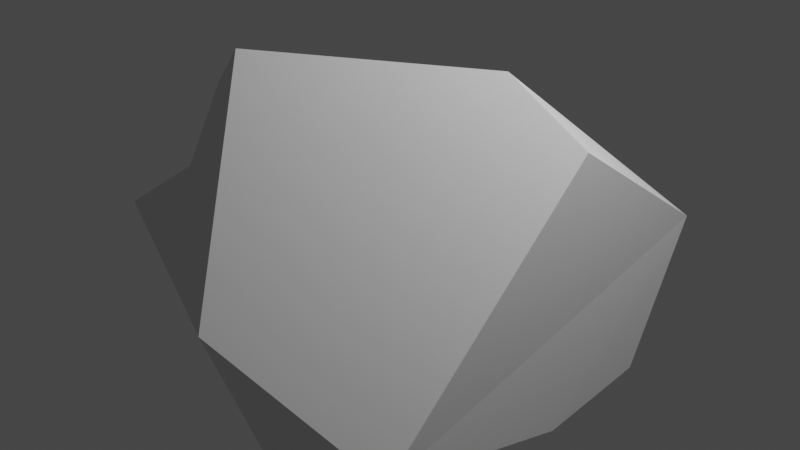 # Source: boulder_1.blend  (saved by Blender 3.3.6; exported with 4.5.12 LTS)
import bpy
from mathutils import Matrix  # noqa: F401  (used for matrix-valued properties, if any)

bpy.ops.wm.read_factory_settings(use_empty=True)
scene = bpy.context.scene
scene.name = 'Scene'

# ---- collections
col_collection = bpy.data.collections.new('Collection'); scene.collection.children.link(col_collection)

# ---- materials (node trees are filled in below, after node groups)
mat_material_001 = bpy.data.materials.new('Material.001')
mat_material_001.alpha_threshold = 0.0
mat_material_001.use_transparent_shadow = False
mat_material_001.roughness = 0.5
mat_material_001.line_color = (0.0, 0.0, 0.0, 1.0)

# ---- material node trees

# ---- world
world_world = bpy.data.worlds.new('World'); scene.world = world_world
world_world.use_nodes = True; world_world.node_tree.nodes.clear()
_N = world_world.node_tree.nodes; _L = world_world.node_tree.links
n0 = _N.new('ShaderNodeOutputWorld'); n0.name = 'World Output'; n0.location = (300, 300)
n1 = _N.new('ShaderNodeBackground'); n1.name = 'Background'; n1.location = (10, 300)
n1.inputs[0].default_value = (0.05088, 0.05088, 0.05088, 1.0)
_L.new(n1.outputs[0], n0.inputs[0])
n0.is_active_output = True
world_world.color = (0.05088, 0.05088, 0.05088)
world_world.use_sun_shadow = False
world_world.sun_shadow_jitter_overblur = 0.0

# ---- cameras
cam_camera = bpy.data.cameras.new('Camera')
cam_camera.clip_end = 100.0
cam_camera.ortho_scale = 7.314

# ---- lights
light_light = bpy.data.lights.new('Light', 'POINT')
light_light.transmission_factor = 0.0
light_light.energy = 1000.0
light_light.shadow_soft_size = 0.1
light_light.shadow_maximum_resolution = 0.006
light_light.use_absolute_resolution = True

# ---- meshes
me_cube_001 = bpy.data.meshes.new('Cube.001')
me_cube_001.from_pydata([(1.893, 1.545, -1.586), (1.949, -1.991, -1.125), (-1.47, -1.163, -2.071), (-1.079, 2.1, -1.597), (1.351, 0.01373, 1.886), (-0.2166, -1.698, 2.102), (-1.353, -1.549, 0.6145), (-1.186, 2.239, -0.07409), (1.913, 0.2758, -1.739), (-2.097, 0.2812, -1.887), (-1.53, -1.025, 1.309), (1.918, 2.251, -0.04045), (0.4834, -2.751, 0.002761), (-2.21, -1.727, 0.0), (-2.707, 0.3922, 0.2216), (2.053, 0.3019, 1.263), (-0.2067, -1.712, -2.108), (0.1911, 2.636, 0.2475)], [], [(3, 2, 9), (10, 5, 7), (4, 12, 15), (12, 6, 13), (17, 3, 7), (6, 14, 13), (4, 15, 11), (2, 14, 9), (17, 7, 4), (14, 3, 9), (16, 13, 2), (1, 12, 16), (4, 11, 17), (0, 17, 11), (4, 7, 5), (8, 16, 3), (3, 16, 2), (10, 6, 5), (4, 5, 12), (12, 5, 6), (14, 10, 7), (6, 10, 14), (2, 13, 14), (14, 7, 3), (16, 12, 13), (0, 8, 3), (0, 3, 17), (8, 1, 16), (8, 0, 11), (1, 8, 11), (11, 15, 1), (12, 1, 15)])
_uv = me_cube_001.uv_layers.new(name='UVMap')
_uv.uv.foreach_set('vector', [0.7018, 0.06259, 0.3959, 0.08043, 0.5176, 0.0, 0.1888, 0.1279, 0.3423, 0.1478, 0.01246, 0.3354, 0.3673, 0.5698, 0.6339, 0.412, 0.407, 0.6159, 0.3673, 0.002846, 0.2013, 0.06468, 0.1265, 0.0, 0.6961, 0.5638, 0.8515, 0.7095, 0.7139, 0.6955, 0.2013, 0.06468, 0.0, 0.1579, 0.1265, 0.0, 0.851, 0.3051, 0.7644, 0.2784, 0.7018, 0.07046, 0.2085, 0.5382, 0.03661, 0.4211, 0.224, 0.4472, 0.104, 0.4211, 0.01246, 0.3354, 0.3673, 0.3194, 0.7172, 0.8358, 0.8515, 0.7095, 0.9125, 0.8127, 0.224, 0.6627, 0.0, 0.5184, 0.2085, 0.5382, 0.1834, 0.8726, 0.03071, 0.7812, 0.224, 0.6627, 0.851, 0.3051, 0.7018, 0.07046, 0.851, 0.0, 0.9125, 0.4402, 0.6961, 0.5638, 0.7589, 0.412, 0.3673, 0.3194, 0.01246, 0.3354, 0.3423, 0.1478, 0.5859, 0.3639, 0.3673, 0.204, 0.7018, 0.06259, 0.7018, 0.06259, 0.3673, 0.204, 0.3959, 0.08043, 0.1888, 0.1279, 0.2013, 0.06468, 0.3423, 0.1478, 0.3673, 0.5698, 0.4185, 0.4221, 0.6339, 0.412, 0.5199, 0.8303, 0.5199, 1.0, 0.3673, 0.9475, 0.0, 0.1579, 0.1888, 0.1279, 0.01246, 0.3354, 0.2013, 0.06468, 0.1888, 0.1279, 0.0, 0.1579, 0.2085, 0.5382, 0.0, 0.5184, 0.03661, 0.4211, 0.7172, 0.8358, 0.7139, 0.6955, 0.8515, 0.7095, 0.224, 0.6627, 0.03071, 0.7812, 0.0, 0.5184, 0.7018, 0.3412, 0.5859, 0.3639, 0.7018, 0.06259, 0.9125, 0.4402, 0.8515, 0.7095, 0.6961, 0.5638, 0.5859, 0.3639, 0.3857, 0.412, 0.3673, 0.204, 0.6608, 0.7293, 0.5992, 0.8303, 0.442, 0.8303, 0.6961, 0.5149, 0.6608, 0.7293, 0.442, 0.8303, 0.442, 0.8303, 0.407, 0.6159, 0.6961, 0.5149, 0.6339, 0.412, 0.6961, 0.5149, 0.407, 0.6159])
me_cube_001.materials.append(mat_material_001)
me_cube_001.use_remesh_preserve_volume = False
me_cube_001.use_remesh_preserve_attributes = False
me_cube_001.use_mirror_vertex_groups = False
me_cube_001.update()

# ---- objects
ob_light = bpy.data.objects.new('Light', light_light)
ob_camera = bpy.data.objects.new('Camera', cam_camera)
ob_cube = bpy.data.objects.new('Cube', me_cube_001)

# ---- transforms, parenting, visibility, modifiers, constraints
ob_light.location = (4.076, 1.005, 5.904)
ob_light.rotation_euler = (0.6503, 0.05522, 1.866)
ob_light.lock_rotations_4d = False
ob_light.empty_display_type = 'ARROWS'
ob_light.color = (0.0, 0.0, 0.0, 0.0)
ob_light.lineart.crease_threshold = 0.0
ob_camera.location = (7.359, -6.926, 4.958)
ob_camera.rotation_euler = (1.109, 0.0, 0.8149)
ob_camera.lock_rotations_4d = False
ob_camera.empty_display_type = 'ARROWS'
ob_camera.color = (0.0, 0.0, 0.0, 0.0)
ob_camera.display_type = 'WIRE'
ob_camera.lineart.crease_threshold = 0.0
ob_cube.location = (0.0, 0.0, 0.0)
ob_cube.lock_rotations_4d = False
ob_cube.empty_display_type = 'ARROWS'
ob_cube.lineart.crease_threshold = 0.0

# ---- collection membership
col_collection.objects.link(ob_light)
col_collection.objects.link(ob_camera)
col_collection.objects.link(ob_cube)

# ---- scene / render settings (as saved in the file)
scene.camera = ob_camera
scene.frame_start = 1; scene.frame_end = 250; scene.frame_set(1)
scene.render.engine = 'BLENDER_EEVEE_NEXT'
scene.cycles.sampling_pattern = 'TABULATED_SOBOL'
scene.cycles.use_light_tree = False
scene.view_settings.view_transform = 'Filmic'
bpy.context.view_layer.update()
